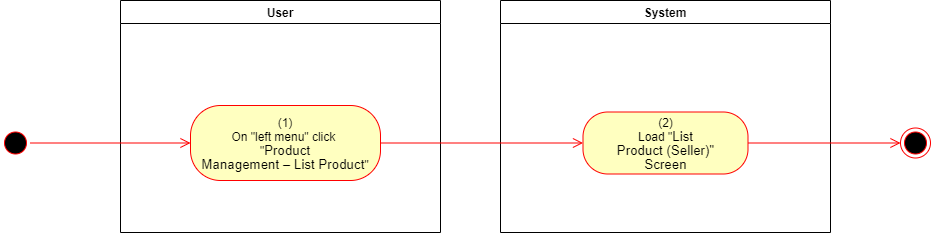

The diagram above was exported from draw.io. Its source (the exported page's mxGraphModel, read from the mxfile embedded in the PNG):
<mxGraphModel dx="1086" dy="806" grid="1" gridSize="10" guides="1" tooltips="1" connect="1" arrows="1" fold="1" page="1" pageScale="1" pageWidth="850" pageHeight="1100" math="0" shadow="0">
  <root>
    <mxCell id="0" />
    <mxCell id="1" parent="0" />
    <mxCell id="dt6twbGIL44FRZGbwvbG-1" value="User" style="swimlane;whiteSpace=wrap" parent="1" vertex="1">
      <mxGeometry x="140" y="128" width="320" height="232" as="geometry">
        <mxRectangle x="120" y="128" width="60" height="23" as="alternateBounds" />
      </mxGeometry>
    </mxCell>
    <mxCell id="dt6twbGIL44FRZGbwvbG-2" value="&lt;span&gt;(1)&lt;/span&gt;&lt;br style=&quot;padding: 0px ; margin: 0px&quot;&gt;&lt;span&gt;On &quot;left menu&quot; click&amp;nbsp;&lt;/span&gt;&lt;br style=&quot;padding: 0px ; margin: 0px&quot;&gt;&lt;span&gt;&quot;&lt;/span&gt;&lt;span lang=&quot;EN-GB&quot; style=&quot;font-size: 10pt ; line-height: 107% ; font-family: &amp;#34;arial&amp;#34; , sans-serif&quot;&gt;Product&lt;br/&gt;Management – List Product&lt;/span&gt;&lt;span&gt;&quot;&lt;/span&gt;" style="rounded=1;whiteSpace=wrap;html=1;arcSize=40;fontColor=#000000;fillColor=#ffffc0;strokeColor=#ff0000;" parent="dt6twbGIL44FRZGbwvbG-1" vertex="1">
      <mxGeometry x="70" y="105" width="190" height="75" as="geometry" />
    </mxCell>
    <mxCell id="dt6twbGIL44FRZGbwvbG-3" value="System" style="swimlane;whiteSpace=wrap;startSize=23;" parent="1" vertex="1">
      <mxGeometry x="520" y="128" width="330" height="232" as="geometry" />
    </mxCell>
    <mxCell id="dt6twbGIL44FRZGbwvbG-4" value="(2)&lt;br&gt;Load &quot;&lt;span lang=&quot;EN-GB&quot; style=&quot;font-size: 10pt ; line-height: 107% ; font-family: &amp;#34;arial&amp;#34; , sans-serif&quot;&gt;&lt;span lang=&quot;EN-GB&quot; style=&quot;font-size: 10pt ; line-height: 107% ; font-family: &amp;#34;arial&amp;#34; , sans-serif&quot;&gt;List&lt;br/&gt;Product (Seller)&lt;/span&gt;&quot;&lt;br&gt;Screen&lt;br&gt;&lt;/span&gt;" style="rounded=1;whiteSpace=wrap;html=1;arcSize=40;fontColor=#000000;fillColor=#ffffc0;strokeColor=#ff0000;" parent="dt6twbGIL44FRZGbwvbG-3" vertex="1">
      <mxGeometry x="82.5" y="111.5" width="165" height="62" as="geometry" />
    </mxCell>
    <mxCell id="dt6twbGIL44FRZGbwvbG-5" value="" style="ellipse;html=1;shape=startState;fillColor=#000000;strokeColor=#ff0000;" parent="1" vertex="1">
      <mxGeometry x="20" y="255.5" width="30" height="30" as="geometry" />
    </mxCell>
    <mxCell id="dt6twbGIL44FRZGbwvbG-6" value="" style="edgeStyle=orthogonalEdgeStyle;html=1;verticalAlign=bottom;endArrow=open;endSize=8;strokeColor=#ff0000;rounded=0;entryX=0;entryY=0.5;entryDx=0;entryDy=0;" parent="1" source="dt6twbGIL44FRZGbwvbG-5" target="dt6twbGIL44FRZGbwvbG-2" edge="1">
      <mxGeometry relative="1" as="geometry">
        <mxPoint x="200" y="253" as="targetPoint" />
      </mxGeometry>
    </mxCell>
    <mxCell id="dt6twbGIL44FRZGbwvbG-7" value="" style="edgeStyle=orthogonalEdgeStyle;html=1;verticalAlign=bottom;endArrow=open;endSize=8;strokeColor=#ff0000;rounded=0;entryX=0;entryY=0.5;entryDx=0;entryDy=0;" parent="1" source="dt6twbGIL44FRZGbwvbG-2" target="dt6twbGIL44FRZGbwvbG-4" edge="1">
      <mxGeometry relative="1" as="geometry">
        <mxPoint x="600" y="271" as="targetPoint" />
      </mxGeometry>
    </mxCell>
    <mxCell id="dt6twbGIL44FRZGbwvbG-8" value="" style="ellipse;html=1;shape=endState;fillColor=#000000;strokeColor=#ff0000;" parent="1" vertex="1">
      <mxGeometry x="920" y="255.5" width="30" height="30" as="geometry" />
    </mxCell>
    <mxCell id="dt6twbGIL44FRZGbwvbG-9" value="" style="edgeStyle=orthogonalEdgeStyle;html=1;verticalAlign=bottom;endArrow=open;endSize=8;strokeColor=#ff0000;rounded=0;exitX=1;exitY=0.5;exitDx=0;exitDy=0;entryX=0;entryY=0.5;entryDx=0;entryDy=0;" parent="1" source="dt6twbGIL44FRZGbwvbG-4" target="dt6twbGIL44FRZGbwvbG-8" edge="1">
      <mxGeometry relative="1" as="geometry">
        <mxPoint x="820" y="760" as="targetPoint" />
        <mxPoint x="850" y="785" as="sourcePoint" />
      </mxGeometry>
    </mxCell>
  </root>
</mxGraphModel>